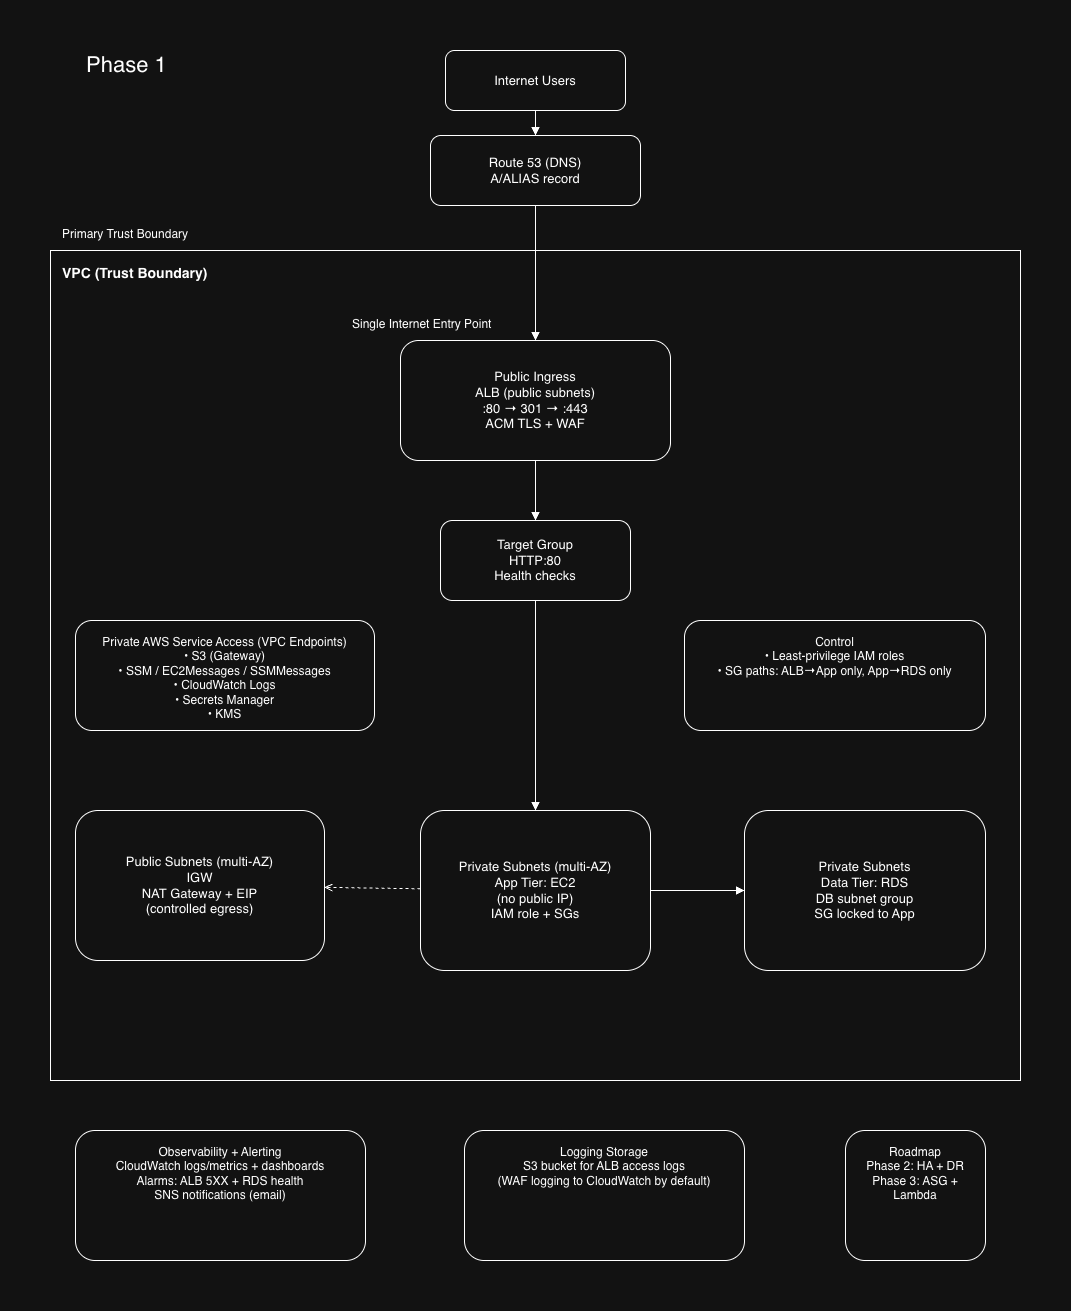

The diagram above was exported from draw.io. Its source (the exported page's mxGraphModel, read from the mxfile embedded in the PNG):
<mxGraphModel dx="1189" dy="850" grid="1" gridSize="10" guides="1" tooltips="1" connect="1" arrows="1" fold="1" page="1" pageScale="1" pageWidth="850" pageHeight="1100" math="0" shadow="0">
  <root>
    <mxCell id="0" />
    <mxCell id="1" parent="0" />
    <mxCell id="R3rEFGfjpAE-hpVmMr7g-39" parent="1" style="rounded=1;whiteSpace=wrap;html=1;align=center;verticalAlign=middle;spacing=10;fontSize=13;" value="Internet Users" vertex="1">
      <mxGeometry height="60" width="180" x="761" y="110" as="geometry" />
    </mxCell>
    <mxCell id="R3rEFGfjpAE-hpVmMr7g-40" parent="1" style="rounded=1;whiteSpace=wrap;html=1;align=center;verticalAlign=middle;spacing=10;fontSize=13;" value="Route 53 (DNS)&#10;A/ALIAS record" vertex="1">
      <mxGeometry height="70" width="210" x="746" y="195" as="geometry" />
    </mxCell>
    <mxCell id="R3rEFGfjpAE-hpVmMr7g-43" parent="1" style="swimlane=1;rounded=0;whiteSpace=wrap;html=1;align=left;verticalAlign=top;spacingTop=8;spacingLeft=10;fontSize=14;fontStyle=1;startSize=36;container=0;" value="VPC (Trust Boundary)" vertex="1">
      <mxGeometry height="830" width="970" x="366" y="310" as="geometry" />
    </mxCell>
    <mxCell id="R3rEFGfjpAE-hpVmMr7g-52" parent="1" style="rounded=1;whiteSpace=wrap;html=1;align=center;verticalAlign=top;spacing=10;fontSize=12;" value="Observability + Alerting&lt;br&gt;CloudWatch logs/metrics + dashboards&lt;br&gt;Alarms: ALB 5XX + RDS health&lt;br&gt;SNS notifications (email)" vertex="1">
      <mxGeometry height="130" width="290" x="391" y="1190" as="geometry" />
    </mxCell>
    <mxCell id="R3rEFGfjpAE-hpVmMr7g-53" parent="1" style="rounded=1;whiteSpace=wrap;html=1;align=center;verticalAlign=top;spacing=10;fontSize=12;" value="Logging Storage&lt;br&gt;S3 bucket for ALB access logs&lt;br&gt;(WAF logging to CloudWatch by default)" vertex="1">
      <mxGeometry height="130" width="280" x="780" y="1190" as="geometry" />
    </mxCell>
    <mxCell id="R3rEFGfjpAE-hpVmMr7g-54" parent="1" style="rounded=1;whiteSpace=wrap;html=1;align=center;verticalAlign=top;spacing=10;fontSize=12;" value="Roadmap&lt;br&gt;Phase 2: HA + DR&lt;br&gt;Phase 3: ASG + Lambda" vertex="1">
      <mxGeometry height="130" width="140" x="1161" y="1190" as="geometry" />
    </mxCell>
    <mxCell id="R3rEFGfjpAE-hpVmMr7g-55" edge="1" parent="1" source="R3rEFGfjpAE-hpVmMr7g-39" style="endArrow=block;html=1;rounded=0;" target="R3rEFGfjpAE-hpVmMr7g-40">
      <mxGeometry relative="1" as="geometry" />
    </mxCell>
    <mxCell id="R3rEFGfjpAE-hpVmMr7g-56" edge="1" parent="1" source="R3rEFGfjpAE-hpVmMr7g-40" style="endArrow=block;html=1;rounded=0;" target="R3rEFGfjpAE-hpVmMr7g-41">
      <mxGeometry relative="1" as="geometry" />
    </mxCell>
    <mxCell id="R3rEFGfjpAE-hpVmMr7g-57" edge="1" parent="1" source="R3rEFGfjpAE-hpVmMr7g-41" style="endArrow=block;html=1;rounded=0;" target="R3rEFGfjpAE-hpVmMr7g-42">
      <mxGeometry relative="1" as="geometry" />
    </mxCell>
    <mxCell id="R3rEFGfjpAE-hpVmMr7g-58" edge="1" parent="1" source="R3rEFGfjpAE-hpVmMr7g-42" style="endArrow=block;html=1;rounded=0;" target="R3rEFGfjpAE-hpVmMr7g-45">
      <mxGeometry relative="1" as="geometry" />
    </mxCell>
    <mxCell id="R3rEFGfjpAE-hpVmMr7g-44" parent="1" style="rounded=1;whiteSpace=wrap;html=1;align=center;verticalAlign=middle;spacing=10;fontSize=13;" value="Public Subnets (multi-AZ)&#10;IGW&#10;NAT Gateway + EIP&#10;(controlled egress)" vertex="1">
      <mxGeometry height="150" width="249" x="391" y="870" as="geometry" />
    </mxCell>
    <mxCell id="R3rEFGfjpAE-hpVmMr7g-45" parent="1" style="rounded=1;whiteSpace=wrap;html=1;align=center;verticalAlign=middle;spacing=10;fontSize=13;" value="Private Subnets (multi-AZ)&#10;App Tier: EC2&#10;(no public IP)&#10;IAM role + SGs" vertex="1">
      <mxGeometry height="160" width="230" x="736" y="870" as="geometry" />
    </mxCell>
    <mxCell id="R3rEFGfjpAE-hpVmMr7g-46" parent="1" style="rounded=1;whiteSpace=wrap;html=1;align=center;verticalAlign=middle;spacing=10;fontSize=13;" value="Private Subnets&#10;Data Tier: RDS&#10;DB subnet group&#10;SG locked to App" vertex="1">
      <mxGeometry height="160" width="241" x="1060" y="870" as="geometry" />
    </mxCell>
    <mxCell id="R3rEFGfjpAE-hpVmMr7g-47" parent="1" style="rounded=1;whiteSpace=wrap;html=1;align=center;verticalAlign=top;spacing=10;fontSize=12;" value="Private AWS Service Access (VPC Endpoints)&lt;br&gt;• S3 (Gateway)&lt;br&gt;• SSM / EC2Messages / SSMMessages&lt;br&gt;• CloudWatch Logs&lt;br&gt;• Secrets Manager&lt;br&gt;• KMS" vertex="1">
      <mxGeometry height="110" width="299" x="391" y="680" as="geometry" />
    </mxCell>
    <mxCell id="R3rEFGfjpAE-hpVmMr7g-48" parent="1" style="rounded=1;whiteSpace=wrap;html=1;align=center;verticalAlign=top;spacing=10;fontSize=12;" value="Control&lt;br&gt;• Least-privilege IAM roles&lt;br&gt;• SG paths: ALB→App only, App→RDS only" vertex="1">
      <mxGeometry height="110" width="301" x="1000" y="680" as="geometry" />
    </mxCell>
    <mxCell id="R3rEFGfjpAE-hpVmMr7g-49" edge="1" parent="1" source="R3rEFGfjpAE-hpVmMr7g-45" style="endArrow=block;html=1;rounded=0;" target="R3rEFGfjpAE-hpVmMr7g-46">
      <mxGeometry relative="1" as="geometry" />
    </mxCell>
    <mxCell id="R3rEFGfjpAE-hpVmMr7g-51" edge="1" parent="1" source="R3rEFGfjpAE-hpVmMr7g-45" style="endArrow=open;dashed=1;html=1;rounded=0;" target="R3rEFGfjpAE-hpVmMr7g-44">
      <mxGeometry relative="1" as="geometry" />
    </mxCell>
    <mxCell id="R3rEFGfjpAE-hpVmMr7g-42" parent="1" style="rounded=1;whiteSpace=wrap;html=1;align=center;verticalAlign=middle;spacing=10;fontSize=13;" value="Target Group&#10;HTTP:80&#10;Health checks" vertex="1">
      <mxGeometry height="80" width="190" x="756" y="580" as="geometry" />
    </mxCell>
    <mxCell id="R3rEFGfjpAE-hpVmMr7g-41" parent="1" style="rounded=1;whiteSpace=wrap;html=1;align=center;verticalAlign=middle;spacing=10;fontSize=13;" value="Public Ingress&#10;ALB (public subnets)&#10;:80 → 301 → :443&#10;ACM TLS + WAF" vertex="1">
      <mxGeometry height="120" width="270" x="716" y="400" as="geometry" />
    </mxCell>
    <mxCell id="R3rEFGfjpAE-hpVmMr7g-75" parent="1" style="text;whiteSpace=wrap;html=1;" value="Primary Trust Boundary" vertex="1">
      <mxGeometry height="40" width="160" x="376" y="280" as="geometry" />
    </mxCell>
    <mxCell id="R3rEFGfjpAE-hpVmMr7g-76" parent="1" style="text;whiteSpace=wrap;html=1;" value="Single Internet Entry Point" vertex="1">
      <mxGeometry height="40" width="170" x="666" y="370" as="geometry" />
    </mxCell>
    <mxCell id="R3rEFGfjpAE-hpVmMr7g-77" parent="1" style="text;html=1;whiteSpace=wrap;strokeColor=none;fillColor=none;align=left;verticalAlign=middle;rounded=0;" value="&lt;font style=&quot;font-size: 22px;&quot;&gt;Phase 1&lt;/font&gt;" vertex="1">
      <mxGeometry height="30" width="190" x="400" y="110" as="geometry" />
    </mxCell>
  </root>
</mxGraphModel>